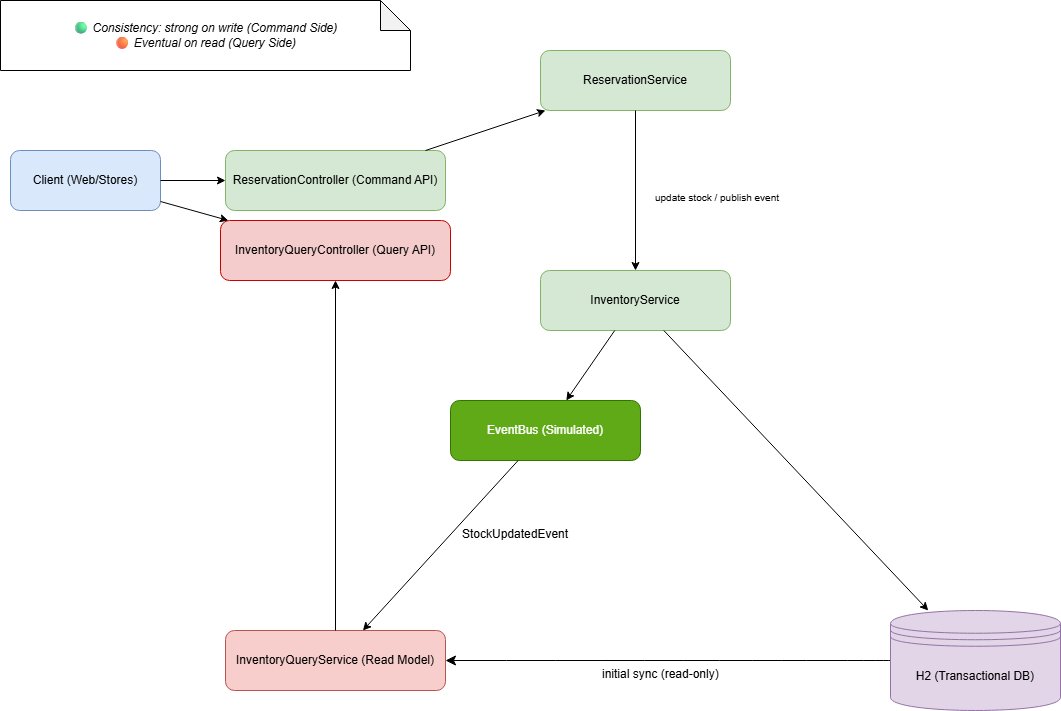

The diagram above was exported from draw.io. Its source (the exported page's mxGraphModel, read from the mxfile embedded in the PNG):
<mxGraphModel dx="1419" dy="826" grid="1" gridSize="10" guides="1" tooltips="1" connect="1" arrows="1" fold="1" page="1" pageScale="1" pageWidth="827" pageHeight="1169" math="0" shadow="0">
  <root>
    <mxCell id="0" />
    <mxCell id="1" parent="0" />
    <mxCell id="-jPgOn5IYfZpcEZnhlra-1" value="Client (Web/Stores)" style="rounded=1;whiteSpace=wrap;html=1;fillColor=#dae8fc;strokeColor=#6c8ebf;" vertex="1" parent="1">
      <mxGeometry x="40" y="160" width="150" height="60" as="geometry" />
    </mxCell>
    <mxCell id="-jPgOn5IYfZpcEZnhlra-2" value="ReservationController (Command API)" style="rounded=1;whiteSpace=wrap;html=1;fillColor=#d5e8d4;strokeColor=#82b366;" vertex="1" parent="1">
      <mxGeometry x="255" y="160" width="220" height="60" as="geometry" />
    </mxCell>
    <mxCell id="-jPgOn5IYfZpcEZnhlra-3" value="ReservationService" style="rounded=1;whiteSpace=wrap;html=1;fillColor=#d5e8d4;strokeColor=#82b366;" vertex="1" parent="1">
      <mxGeometry x="570" y="60" width="190" height="60" as="geometry" />
    </mxCell>
    <mxCell id="-jPgOn5IYfZpcEZnhlra-4" value="InventoryService" style="rounded=1;whiteSpace=wrap;html=1;fillColor=#d5e8d4;strokeColor=#82b366;" vertex="1" parent="1">
      <mxGeometry x="570" y="280" width="190" height="60" as="geometry" />
    </mxCell>
    <mxCell id="-jPgOn5IYfZpcEZnhlra-18" style="edgeStyle=none;curved=1;rounded=0;orthogonalLoop=1;jettySize=auto;html=1;fontSize=12;startSize=8;endSize=8;" edge="1" parent="1" source="-jPgOn5IYfZpcEZnhlra-5" target="-jPgOn5IYfZpcEZnhlra-7">
      <mxGeometry relative="1" as="geometry">
        <Array as="points" />
      </mxGeometry>
    </mxCell>
    <mxCell id="-jPgOn5IYfZpcEZnhlra-5" value="H2 (Transactional DB)" style="shape=datastore;whiteSpace=wrap;html=1;fillColor=#e1d5e7;strokeColor=#9673a6;" vertex="1" parent="1">
      <mxGeometry x="920" y="620" width="170" height="100" as="geometry" />
    </mxCell>
    <mxCell id="-jPgOn5IYfZpcEZnhlra-6" value="EventBus (Simulated)" style="rounded=1;whiteSpace=wrap;html=1;fillColor=#60a917;strokeColor=#2D7600;fontColor=#ffffff;" vertex="1" parent="1">
      <mxGeometry x="480" y="410" width="190" height="60" as="geometry" />
    </mxCell>
    <mxCell id="-jPgOn5IYfZpcEZnhlra-7" value="InventoryQueryService (Read Model)" style="rounded=1;whiteSpace=wrap;html=1;fillColor=#f8cecc;strokeColor=#b85450;" vertex="1" parent="1">
      <mxGeometry x="255" y="640" width="220" height="60" as="geometry" />
    </mxCell>
    <mxCell id="-jPgOn5IYfZpcEZnhlra-8" value="InventoryQueryController (Query API)" style="rounded=1;whiteSpace=wrap;html=1;fillColor=#f4cccc;strokeColor=#cc0000;" vertex="1" parent="1">
      <mxGeometry x="250" y="230" width="230" height="60" as="geometry" />
    </mxCell>
    <mxCell id="-jPgOn5IYfZpcEZnhlra-9" edge="1" parent="1" source="-jPgOn5IYfZpcEZnhlra-1" target="-jPgOn5IYfZpcEZnhlra-2">
      <mxGeometry relative="1" as="geometry" />
    </mxCell>
    <mxCell id="-jPgOn5IYfZpcEZnhlra-10" edge="1" parent="1" source="-jPgOn5IYfZpcEZnhlra-2" target="-jPgOn5IYfZpcEZnhlra-3">
      <mxGeometry relative="1" as="geometry" />
    </mxCell>
    <mxCell id="-jPgOn5IYfZpcEZnhlra-11" edge="1" parent="1" source="-jPgOn5IYfZpcEZnhlra-3" target="-jPgOn5IYfZpcEZnhlra-4">
      <mxGeometry relative="1" as="geometry" />
    </mxCell>
    <mxCell id="-jPgOn5IYfZpcEZnhlra-12" edge="1" parent="1" source="-jPgOn5IYfZpcEZnhlra-4" target="-jPgOn5IYfZpcEZnhlra-5">
      <mxGeometry relative="1" as="geometry" />
    </mxCell>
    <mxCell id="-jPgOn5IYfZpcEZnhlra-13" edge="1" parent="1" source="-jPgOn5IYfZpcEZnhlra-4" target="-jPgOn5IYfZpcEZnhlra-6">
      <mxGeometry relative="1" as="geometry" />
    </mxCell>
    <mxCell id="-jPgOn5IYfZpcEZnhlra-14" edge="1" parent="1" source="-jPgOn5IYfZpcEZnhlra-6" target="-jPgOn5IYfZpcEZnhlra-7">
      <mxGeometry relative="1" as="geometry" />
    </mxCell>
    <mxCell id="-jPgOn5IYfZpcEZnhlra-15" edge="1" parent="1" source="-jPgOn5IYfZpcEZnhlra-7" target="-jPgOn5IYfZpcEZnhlra-8">
      <mxGeometry relative="1" as="geometry" />
    </mxCell>
    <mxCell id="-jPgOn5IYfZpcEZnhlra-16" edge="1" parent="1" source="-jPgOn5IYfZpcEZnhlra-1" target="-jPgOn5IYfZpcEZnhlra-8">
      <mxGeometry relative="1" as="geometry" />
    </mxCell>
    <mxCell id="-jPgOn5IYfZpcEZnhlra-20" value="🟢 &lt;em data-end=&quot;2820&quot; data-start=&quot;2775&quot;&gt;Consistency: strong on write (Command Side)&lt;/em&gt;&lt;br&gt;🟠 &lt;em data-end=&quot;2858&quot; data-start=&quot;2827&quot;&gt;Eventual on read (Query Side)&lt;/em&gt;" style="shape=note;whiteSpace=wrap;html=1;backgroundOutline=1;darkOpacity=0.05;" vertex="1" parent="1">
      <mxGeometry x="30" y="10" width="410" height="70" as="geometry" />
    </mxCell>
    <mxCell id="-jPgOn5IYfZpcEZnhlra-22" value="&lt;font style=&quot;font-size: 10px;&quot;&gt;update stock / publish event&lt;/font&gt;" style="text;html=1;whiteSpace=wrap;strokeColor=none;fillColor=none;align=center;verticalAlign=middle;rounded=0;fontSize=16;" vertex="1" parent="1">
      <mxGeometry x="667" y="190" width="160" height="30" as="geometry" />
    </mxCell>
    <mxCell id="-jPgOn5IYfZpcEZnhlra-23" value="initial sync (read-only)" style="text;whiteSpace=wrap;html=1;" vertex="1" parent="1">
      <mxGeometry x="630" y="670" width="150" height="40" as="geometry" />
    </mxCell>
    <mxCell id="-jPgOn5IYfZpcEZnhlra-24" value="StockUpdatedEvent" style="text;whiteSpace=wrap;html=1;" vertex="1" parent="1">
      <mxGeometry x="490" y="530" width="105" height="20" as="geometry" />
    </mxCell>
  </root>
</mxGraphModel>